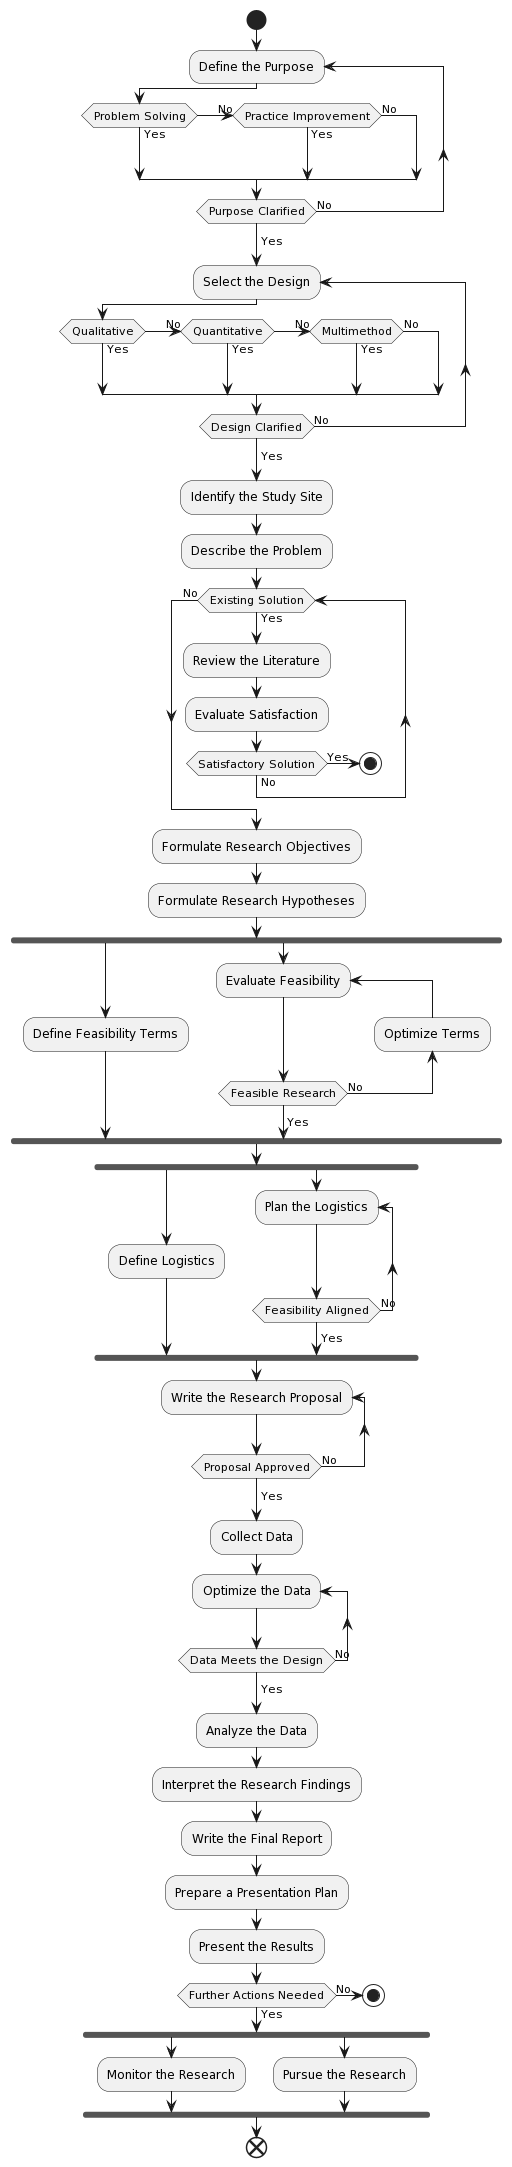

The diagram above was rendered by PlantUML. Its source (embedded in the PNG):
@startuml
start
repeat :Define the Purpose;
    if (Problem Solving) then (Yes)
    (No) elseif (Practice Improvement) then (Yes)
    else (No)
    endif
repeat while (Purpose Clarified) is (No)
->Yes;
repeat :Select the Design;
    if (Qualitative) then (Yes)
    (No) elseif (Quantitative) then (Yes)
    (No) elseif (Multimethod) then (Yes)
    else (No)
    endif
repeat while (Design Clarified) is (No)
->Yes;
:Identify the Study Site;
:Describe the Problem;
while (Existing Solution) is (Yes)
    :Review the Literature;
    :Evaluate Satisfaction;
    if (Satisfactory Solution) then (Yes)
        stop
    else (No)
    endif
endwhile (No)
:Formulate Research Objectives;
:Formulate Research Hypotheses;
fork
    :Define Feasibility Terms;
fork again
    repeat :Evaluate Feasibility;
    backward:Optimize Terms;
    repeat while (Feasible Research) is (No)
    ->Yes;
endfork
fork
    :Define Logistics;
fork again
    repeat :Plan the Logistics;
    repeat while (Feasibility Aligned) is (No)
    ->Yes;
endfork
repeat :Write the Research Proposal;
repeat while (Proposal Approved) is (No)
->Yes;
:Collect Data;
repeat :Optimize the Data;
repeat while (Data Meets the Design) is (No)
->Yes;
:Analyze the Data;
:Interpret the Research Findings;
:Write the Final Report;
:Prepare a Presentation Plan;
:Present the Results;
if (Further Actions Needed) then (Yes)
    fork
        :Monitor the Research;
    fork again
        :Pursue the Research;
    endfork
    end
else (No)
    stop
endif
@enduml